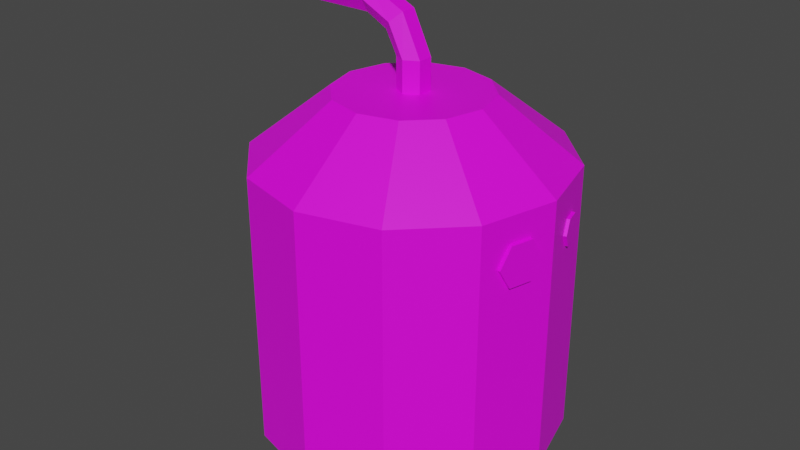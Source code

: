 # Source: Boiler.blend  (saved by Blender 2.93.20; exported with 4.5.12 LTS)
import bpy
from mathutils import Matrix  # noqa: F401  (used for matrix-valued properties, if any)

bpy.ops.wm.read_factory_settings(use_empty=True)
scene = bpy.context.scene
scene.name = 'Scene'

# ---- collections
col_collection = bpy.data.collections.new('Collection'); scene.collection.children.link(col_collection)

# ---- images (referenced by path relative to the original .blend; pixels are not part of the script)
import os
ASSET_DIR = os.environ.get("B2B_ASSET_DIR", "")  # directory of the original .blend (textures are referenced by path, not embedded)
HERE = os.path.dirname(os.path.abspath(__file__))  # packed textures are extracted next to this script under _unpacked/

def load_image(name, relpath, width, height, colorspace="sRGB"):
    """Load a texture the original file referenced (path relative to the .blend, or extracted next to this script)."""
    p = next((c for c in (os.path.join(HERE, relpath), os.path.join(ASSET_DIR, relpath)) if relpath and os.path.exists(c)), "")
    if p:
        img = bpy.data.images.load(p, check_existing=True)
        img.name = name
    else:  # same state as the original file: an image datablock whose file is absent (Cycles renders it pink)
        img = bpy.data.images.new(name, width, height)
        img.source = "FILE"
        img.filepath = "//" + (relpath or name)
    img.colorspace_settings.name = colorspace
    return img
img_paintedmetal_png = load_image('paintedMetal.png', 'paintedMetal.png', 1024, 1024, 'sRGB')

# ---- materials (node trees are filled in below, after node groups)
mat_material = bpy.data.materials.new('Material')
mat_material.use_transparent_shadow = False

# ---- material node trees
mat_material.use_nodes = True; mat_material.node_tree.nodes.clear()
_N = mat_material.node_tree.nodes; _L = mat_material.node_tree.links
n0 = _N.new('ShaderNodeBsdfPrincipled'); n0.name = 'Principled BSDF'; n0.location = (10, 300)
n0.distribution = 'GGX'
n0.subsurface_method = 'BURLEY'
n0.inputs[3].default_value = 1.45
n0.inputs[27].default_value = (0.0, 0.0, 0.0, 1.0)
n0.inputs[28].default_value = 1.0
n1 = _N.new('ShaderNodeOutputMaterial'); n1.name = 'Material Output'; n1.location = (300, 300)
n2 = _N.new('ShaderNodeTexImage'); n2.name = 'Image Texture'; n2.location = (-280, 280)
n2.image = img_paintedmetal_png
n2.interpolation = 'Closest'
_L.new(n0.outputs[0], n1.inputs[0])
_L.new(n2.outputs[0], n0.inputs[0])
n1.is_active_output = True

# ---- world
world_world = bpy.data.worlds.new('World'); scene.world = world_world
world_world.use_nodes = True; world_world.node_tree.nodes.clear()
_N = world_world.node_tree.nodes; _L = world_world.node_tree.links
n0 = _N.new('ShaderNodeOutputWorld'); n0.name = 'World Output'; n0.location = (300, 300)
n1 = _N.new('ShaderNodeBackground'); n1.name = 'Background'; n1.location = (10, 300)
n1.inputs[0].default_value = (0.05088, 0.05088, 0.05088, 1.0)
_L.new(n1.outputs[0], n0.inputs[0])
n0.is_active_output = True
world_world.color = (0.05088, 0.05088, 0.05088)
world_world.use_sun_shadow = False
world_world.sun_shadow_jitter_overblur = 0.0

# ---- meshes
me_cylinder = bpy.data.meshes.new('Cylinder')
me_cylinder.from_pydata([(0.0, 1.0, 0.2), (0.0, 1.0, 2.0), (0.5, 0.866, 0.2), (0.5, 0.866, 2.0), (0.866, 0.5, 0.2), (0.866, 0.5, 2.0), (1.0, -4.371e-08, 0.2), (1.0, -4.371e-08, 2.0), (0.866, -0.5, 0.2), (0.866, -0.5, 2.0), (0.5, -0.866, 0.2), (0.5, -0.866, 2.0), (-8.742e-08, -1.0, 0.2), (-8.742e-08, -1.0, 2.0), (-0.5, -0.866, 0.2), (-0.5, -0.866, 2.0), (-0.866, -0.5, 0.2), (-0.866, -0.5, 2.0), (-1.0, 1.192e-08, 0.2), (-1.0, 1.192e-08, 2.0), (-0.866, 0.5, 0.2), (-0.866, 0.5, 2.0), (-0.5, 0.866, 0.2), (-0.5, 0.866, 2.0), (-7.788e-09, 0.49, 2.4), (0.245, 0.4244, 2.4), (0.4244, 0.245, 2.4), (0.49, -2.142e-08, 2.4), (0.4244, -0.245, 2.4), (0.245, -0.4244, 2.4), (-5.063e-08, -0.49, 2.4), (-0.245, -0.4244, 2.4), (-0.4244, -0.245, 2.4), (-0.49, 5.843e-09, 2.4), (-0.4244, 0.245, 2.4), (-0.245, 0.4244, 2.4), (-0.03876, 0.05, 2.861), (-0.1, 0.1, 2.8), (6.557e-08, 0.1, 2.4), (6.557e-08, 0.1, 2.6), (0.0866, 0.05, 2.4), (0.0866, 0.05, 2.6), (0.0866, -0.05, 2.4), (0.0866, -0.05, 2.6), (5.364e-08, -0.1, 2.4), (5.364e-08, -0.1, 2.6), (-0.0866, -0.05, 2.4), (-0.0866, -0.05, 2.6), (-0.0866, 0.05, 2.4), (-0.0866, 0.05, 2.6), (-0.03876, -0.05, 2.861), (-0.1, -0.1, 2.8), (-0.1612, -0.05, 2.739), (-0.1612, 0.05, 2.739), (-0.3, 0.05, 2.987), (-0.3, 0.1, 2.9), (-0.3, -0.05, 2.987), (-0.3, -0.1, 2.9), (-0.3, -0.05, 2.813), (-0.3, 0.05, 2.813), (-1.2, 0.05, 2.987), (-1.2, 0.1, 2.9), (-1.2, -0.05, 2.987), (-1.2, -0.1, 2.9), (-1.2, -0.05, 2.813), (-1.2, 0.05, 2.813), (0.5, 0.5, -2.235e-08), (0.5, 0.5, 0.3), (0.5, 0.6, -2.235e-08), (0.5, 0.6, 0.3), (0.6, 0.5, -2.235e-08), (0.6, 0.5, 0.3), (0.6, 0.6, -2.235e-08), (0.6, 0.6, 0.3), (-0.6, 0.5, -2.235e-08), (-0.6, 0.5, 0.3), (-0.6, 0.6, -2.235e-08), (-0.6, 0.6, 0.3), (-0.5, 0.5, -2.235e-08), (-0.5, 0.5, 0.3), (-0.5, 0.6, -2.235e-08), (-0.5, 0.6, 0.3), (-0.6, -0.6, -2.235e-08), (-0.6, -0.6, 0.3), (-0.6, -0.5, -2.235e-08), (-0.6, -0.5, 0.3), (-0.5, -0.6, -2.235e-08), (-0.5, -0.6, 0.3), (-0.5, -0.5, -2.235e-08), (-0.5, -0.5, 0.3), (0.5, -0.6, -2.235e-08), (0.5, -0.6, 0.3), (0.5, -0.5, -2.235e-08), (0.5, -0.5, 0.3), (0.6, -0.6, -2.235e-08), (0.6, -0.6, 0.3), (0.6, -0.5, -2.235e-08), (0.6, -0.5, 0.3), (0.9954, -0.101, 1.7), (0.8022, -0.04923, 1.7), (0.7275, 0.3207, 1.7), (0.9207, 0.3725, 1.7), (0.7405, 0.2724, 1.613), (0.9337, 0.3242, 1.613), (0.7663, 0.1758, 1.613), (0.9595, 0.2276, 1.613), (0.7793, 0.1275, 1.7), (0.9725, 0.1793, 1.7), (0.7663, 0.1758, 1.787), (0.9595, 0.2276, 1.787), (0.7405, 0.2724, 1.787), (0.9337, 0.3242, 1.787), (0.7828, -0.1217, 1.57), (0.976, -0.1734, 1.57), (0.744, -0.2666, 1.57), (0.9372, -0.3183, 1.57), (0.7246, -0.339, 1.7), (0.9178, -0.3908, 1.7), (0.744, -0.2666, 1.83), (0.9372, -0.3183, 1.83), (0.7828, -0.1217, 1.83), (0.976, -0.1734, 1.83)], [], [(0, 1, 3, 2), (2, 3, 5, 4), (4, 5, 7, 6), (6, 7, 9, 8), (8, 9, 11, 10), (10, 11, 13, 12), (12, 13, 15, 14), (14, 15, 17, 16), (16, 17, 19, 18), (18, 19, 21, 20), (9, 7, 27, 28), (20, 21, 23, 22), (22, 23, 1, 0), (0, 2, 4, 6, 8, 10, 12, 14, 16, 18, 20, 22), (25, 24, 35, 34, 33, 32, 31, 30, 29, 28, 27, 26), (1, 23, 35, 24), (3, 1, 24, 25), (7, 5, 26, 27), (23, 21, 34, 35), (5, 3, 25, 26), (21, 19, 33, 34), (19, 17, 32, 33), (17, 15, 31, 32), (15, 13, 30, 31), (13, 11, 29, 30), (11, 9, 28, 29), (45, 43, 50, 51), (38, 39, 41, 40), (41, 39, 37, 36), (40, 41, 43, 42), (39, 49, 53, 37), (42, 43, 45, 44), (43, 41, 36, 50), (44, 45, 47, 46), (49, 47, 52, 53), (50, 36, 54, 56), (46, 47, 49, 48), (47, 45, 51, 52), (48, 49, 39, 38), (38, 40, 42, 44, 46, 48), (54, 55, 61, 60), (36, 37, 55, 54), (37, 53, 59, 55), (52, 51, 57, 58), (53, 52, 58, 59), (51, 50, 56, 57), (60, 61, 65, 64, 63, 62), (57, 56, 62, 63), (59, 58, 64, 65), (56, 54, 60, 62), (58, 57, 63, 64), (55, 59, 65, 61), (66, 67, 69, 68), (68, 69, 73, 72), (72, 73, 71, 70), (70, 71, 67, 66), (68, 72, 70, 66), (73, 69, 67, 71), (74, 75, 77, 76), (76, 77, 81, 80), (80, 81, 79, 78), (78, 79, 75, 74), (76, 80, 78, 74), (81, 77, 75, 79), (82, 83, 85, 84), (84, 85, 89, 88), (88, 89, 87, 86), (86, 87, 83, 82), (84, 88, 86, 82), (89, 85, 83, 87), (90, 91, 93, 92), (92, 93, 97, 96), (96, 97, 95, 94), (94, 95, 91, 90), (92, 96, 94, 90), (97, 93, 91, 95), (113, 98, 121, 119, 117, 115), (100, 101, 103, 102), (116, 117, 119, 118), (102, 103, 105, 104), (99, 112, 114, 116, 118, 120), (114, 115, 117, 116), (104, 105, 107, 106), (120, 121, 98, 99), (112, 113, 115, 114), (106, 107, 109, 108), (103, 101, 111, 109, 107, 105), (99, 98, 113, 112), (108, 109, 111, 110), (118, 119, 121, 120), (110, 111, 101, 100), (100, 102, 104, 106, 108, 110)])
_uv = me_cylinder.uv_layers.new(name='UVMap')
_uv.uv.foreach_set('vector', [0.1565, 0.3493, 0.1565, 0.6746, 0.06613, 0.6746, 0.06613, 0.3492, 0.06613, 0.3492, 0.06613, 0.6746, 0.0, 0.6746, 5.96e-08, 0.3492, 0.8784, 0.001072, 0.8784, 0.3261, 0.788, 0.325, 0.788, 0.0, 0.788, 0.0, 0.788, 0.325, 0.6976, 0.3261, 0.6976, 0.001072, 0.0, 1.0, 0.0, 0.6746, 0.06613, 0.6746, 0.06613, 1.0, 0.06613, 1.0, 0.06613, 0.6746, 0.1565, 0.6746, 0.1565, 1.0, 0.1565, 1.0, 0.1565, 0.6746, 0.2469, 0.6746, 0.2469, 1.0, 0.2469, 1.0, 0.2469, 0.6746, 0.3131, 0.6746, 0.3131, 1.0, 0.6976, 0.6522, 0.6976, 0.3272, 0.788, 0.3261, 0.788, 0.6511, 0.788, 0.6511, 0.788, 0.3261, 0.8784, 0.3272, 0.8784, 0.6522, 0.3488, 0.2215, 0.3488, 0.1279, 0.4411, 0.1526, 0.4411, 0.1985, 0.3131, 0.3492, 0.3131, 0.6746, 0.2469, 0.6746, 0.2469, 0.3492, 0.2469, 0.3492, 0.2469, 0.6746, 0.1565, 0.6746, 0.1565, 0.3493, 0.1277, 0.3492, 0.04673, 0.3025, 0.0, 0.2215, 0.0, 0.1279, 0.04673, 0.04688, 0.1277, 5.364e-05, 0.2211, 0.0, 0.3021, 0.04673, 0.3488, 0.1277, 0.3488, 0.2213, 0.3021, 0.3023, 0.2211, 0.3492, 0.5037, 0.08998, 0.5495, 0.08996, 0.5892, 0.1129, 0.6121, 0.1525, 0.6121, 0.1984, 0.5892, 0.2381, 0.5495, 0.261, 0.5037, 0.2611, 0.464, 0.2382, 0.4411, 0.1985, 0.4411, 0.1526, 0.464, 0.1129, 0.5699, 0.0, 0.6509, 0.04673, 0.5892, 0.1129, 0.5495, 0.08996, 0.4765, 5.513e-05, 0.5699, 0.0, 0.5495, 0.08996, 0.5037, 0.08998, 0.3488, 0.1279, 0.3955, 0.04688, 0.464, 0.1129, 0.4411, 0.1526, 0.6509, 0.04673, 0.6976, 0.1277, 0.6121, 0.1525, 0.5892, 0.1129, 0.3955, 0.04688, 0.4765, 5.513e-05, 0.5037, 0.08998, 0.464, 0.1129, 0.6976, 0.1277, 0.6976, 0.2213, 0.6121, 0.1984, 0.6121, 0.1525, 0.6976, 0.2213, 0.6509, 0.3023, 0.5892, 0.2381, 0.6121, 0.1984, 0.6509, 0.3023, 0.5699, 0.3492, 0.5495, 0.261, 0.5892, 0.2381, 0.5699, 0.3492, 0.4765, 0.3492, 0.5037, 0.2611, 0.5495, 0.261, 0.4765, 0.3492, 0.3955, 0.3025, 0.464, 0.2382, 0.5037, 0.2611, 0.3955, 0.3025, 0.3488, 0.2215, 0.4411, 0.1985, 0.464, 0.2382, 0.6583, 0.5769, 0.6528, 0.5915, 0.6164, 0.5539, 0.6307, 0.5473, 0.6062, 0.3639, 0.5723, 0.3765, 0.5669, 0.3618, 0.6007, 0.3492, 0.5669, 0.3618, 0.5723, 0.3765, 0.5447, 0.406, 0.5305, 0.3995, 0.3573, 0.3962, 0.3573, 0.4323, 0.3393, 0.4323, 0.3393, 0.3962, 0.5723, 0.3765, 0.5777, 0.3911, 0.5589, 0.4125, 0.5447, 0.406, 0.6867, 0.6041, 0.6528, 0.5915, 0.6583, 0.5769, 0.6922, 0.5895, 0.3393, 0.4323, 0.3573, 0.4323, 0.3573, 0.4805, 0.3393, 0.4805, 0.6922, 0.5895, 0.6583, 0.5769, 0.6637, 0.5622, 0.6976, 0.5748, 0.4067, 0.4218, 0.3886, 0.4218, 0.3886, 0.3962, 0.4067, 0.3962, 0.3131, 0.3492, 0.3311, 0.3492, 0.3311, 0.3975, 0.3131, 0.3975, 0.3886, 0.4579, 0.3886, 0.4218, 0.4067, 0.4218, 0.4067, 0.4579, 0.6637, 0.5622, 0.6583, 0.5769, 0.6307, 0.5473, 0.6449, 0.5408, 0.6116, 0.3786, 0.5777, 0.3911, 0.5723, 0.3765, 0.6062, 0.3639, 0.4474, 0.4676, 0.4318, 0.4766, 0.4161, 0.4675, 0.4161, 0.4495, 0.4318, 0.4405, 0.4474, 0.4495, 0.5257, 0.4516, 0.5403, 0.4462, 0.597, 0.5987, 0.5823, 0.6041, 0.5305, 0.3995, 0.5447, 0.406, 0.5403, 0.4462, 0.5257, 0.4516, 0.5447, 0.406, 0.5589, 0.4125, 0.555, 0.4407, 0.5403, 0.4462, 0.6449, 0.5408, 0.6307, 0.5473, 0.6263, 0.5072, 0.641, 0.5126, 0.5257, 0.5374, 0.5076, 0.5374, 0.5076, 0.5117, 0.5257, 0.5117, 0.6307, 0.5473, 0.6164, 0.5539, 0.6116, 0.5017, 0.6263, 0.5072, 0.373, 0.4696, 0.3573, 0.4605, 0.3573, 0.4425, 0.373, 0.4334, 0.3886, 0.4425, 0.3886, 0.4605, 0.6263, 0.5072, 0.6116, 0.5017, 0.6683, 0.3492, 0.6829, 0.3547, 0.5257, 0.5117, 0.5076, 0.5117, 0.5076, 0.3492, 0.5257, 0.3492, 0.3131, 0.3975, 0.3311, 0.3975, 0.3311, 0.56, 0.3131, 0.56, 0.641, 0.5126, 0.6263, 0.5072, 0.6829, 0.3547, 0.6976, 0.3601, 0.5403, 0.4462, 0.555, 0.4407, 0.6116, 0.5932, 0.597, 0.5987, 0.3573, 0.5347, 0.3573, 0.5889, 0.3393, 0.5889, 0.3393, 0.5347, 0.3573, 0.4805, 0.3573, 0.5347, 0.3393, 0.5347, 0.3393, 0.4805, 0.3754, 0.5599, 0.3754, 0.6141, 0.3573, 0.6141, 0.3573, 0.5599, 0.3754, 0.4696, 0.3754, 0.5238, 0.3573, 0.5238, 0.3573, 0.4696, 0.4958, 0.6212, 0.4778, 0.6212, 0.4778, 0.6031, 0.4958, 0.6031, 0.5979, 0.6222, 0.5798, 0.6222, 0.5798, 0.6041, 0.5979, 0.6041, 0.5257, 0.5374, 0.5257, 0.5916, 0.5076, 0.5916, 0.5076, 0.5374, 0.4958, 0.4405, 0.4958, 0.4947, 0.4778, 0.4947, 0.4778, 0.4405, 0.4958, 0.5489, 0.4958, 0.6031, 0.4778, 0.6031, 0.4778, 0.5489, 0.4778, 0.5489, 0.4778, 0.4947, 0.4958, 0.4947, 0.4958, 0.5489, 0.5256, 0.6096, 0.5076, 0.6096, 0.5076, 0.5916, 0.5256, 0.5916, 0.6159, 0.6222, 0.5979, 0.6222, 0.5979, 0.6041, 0.6159, 0.6041, 0.4342, 0.5308, 0.4342, 0.585, 0.4161, 0.585, 0.4161, 0.5308, 0.4342, 0.4766, 0.4342, 0.5308, 0.4161, 0.5308, 0.4161, 0.4766, 0.3311, 0.56, 0.3311, 0.6141, 0.3131, 0.6141, 0.3131, 0.56, 0.4474, 0.5307, 0.4474, 0.4765, 0.4655, 0.4765, 0.4655, 0.5307, 0.5437, 0.6222, 0.5257, 0.6222, 0.5257, 0.6041, 0.5437, 0.6041, 0.5798, 0.6222, 0.5618, 0.6222, 0.5618, 0.6041, 0.5798, 0.6041, 0.4655, 0.5307, 0.4655, 0.5849, 0.4474, 0.5849, 0.4474, 0.5307, 0.4067, 0.4579, 0.4067, 0.5122, 0.3886, 0.5122, 0.3886, 0.4579, 0.4067, 0.5664, 0.4067, 0.6206, 0.3886, 0.6206, 0.3886, 0.5664, 0.3886, 0.5664, 0.3886, 0.5122, 0.4067, 0.5122, 0.4067, 0.5664, 0.3573, 0.6069, 0.3393, 0.6069, 0.3393, 0.5889, 0.3573, 0.5889, 0.5618, 0.6222, 0.5437, 0.6222, 0.5437, 0.6041, 0.5618, 0.6041, 0.4389, 0.3492, 0.4616, 0.3632, 0.4616, 0.3902, 0.4389, 0.4032, 0.4161, 0.3892, 0.4161, 0.3622, 0.373, 0.3962, 0.373, 0.4311, 0.3573, 0.4334, 0.3573, 0.3985, 0.3393, 0.3727, 0.3742, 0.3727, 0.3777, 0.3962, 0.3428, 0.3962, 0.4655, 0.5849, 0.4655, 0.621, 0.4474, 0.621, 0.4474, 0.5849, 0.4616, 0.3885, 0.4616, 0.3618, 0.4846, 0.3492, 0.5076, 0.3634, 0.5076, 0.3901, 0.4846, 0.4027, 0.3428, 0.3492, 0.3777, 0.3492, 0.3742, 0.3727, 0.3393, 0.3727, 0.4161, 0.4405, 0.4161, 0.4056, 0.4318, 0.4032, 0.4318, 0.4381, 0.4161, 0.3962, 0.3812, 0.3962, 0.3777, 0.3727, 0.4126, 0.3727, 0.5049, 0.4032, 0.5049, 0.4393, 0.4778, 0.4393, 0.4778, 0.4032, 0.4318, 0.4381, 0.4318, 0.4032, 0.4474, 0.4056, 0.4474, 0.4405, 0.4474, 0.4306, 0.4474, 0.4126, 0.4626, 0.4032, 0.4778, 0.4119, 0.4778, 0.4299, 0.4626, 0.4392, 0.4126, 0.3727, 0.3777, 0.3727, 0.3812, 0.3492, 0.4161, 0.3492, 0.4161, 0.6211, 0.4161, 0.585, 0.4342, 0.585, 0.4342, 0.6211, 0.3844, 0.5238, 0.3844, 0.5599, 0.3573, 0.5599, 0.3573, 0.5238, 0.3886, 0.3985, 0.3886, 0.4334, 0.373, 0.4311, 0.373, 0.3962, 0.4778, 0.4498, 0.4778, 0.4678, 0.4626, 0.4765, 0.4474, 0.4671, 0.4474, 0.4491, 0.4626, 0.4405])
me_cylinder.materials.append(mat_material)
me_cylinder.use_remesh_fix_poles = True
me_cylinder.use_remesh_preserve_attributes = False
me_cylinder.update()

# ---- objects
ob_cylinder = bpy.data.objects.new('Cylinder', me_cylinder)

# ---- transforms, parenting, visibility, modifiers, constraints
ob_cylinder.location = (0.0, 0.0, 0.0)

# ---- collection membership
col_collection.objects.link(ob_cylinder)

# ---- scene / render settings (as saved in the file)
scene.frame_start = 1; scene.frame_end = 250; scene.frame_set(1)
scene.render.engine = 'BLENDER_EEVEE_NEXT'
scene.cycles.use_denoising = False
scene.cycles.samples = 128
scene.cycles.sampling_pattern = 'TABULATED_SOBOL'
scene.cycles.use_adaptive_sampling = False
scene.cycles.use_light_tree = False
scene.view_settings.view_transform = 'Filmic'
bpy.context.view_layer.update()

# ---- added for rendering (the .blend has no active camera and no usable light): camera, sun
cam_auto = bpy.data.cameras.new('AutoCamera')
cam_auto.lens = 50.0
cam_auto.sensor_width = 36.0
cam_auto.clip_end = 1000.0
ob_auto_camera = bpy.data.objects.new('AutoCamera', cam_auto)
scene.collection.objects.link(ob_auto_camera)
ob_auto_camera.location = (3.79912, -4.67894, 4.61259)
ob_auto_camera.rotation_euler = (1.09748, -7.21219e-08, 0.694738)
scene.camera = ob_auto_camera
light_auto_sun = bpy.data.lights.new('AutoSun', 'SUN')
light_auto_sun.energy = 3.0
light_auto_sun.angle = 0.0523599
ob_auto_sun = bpy.data.objects.new('AutoSun', light_auto_sun)
scene.collection.objects.link(ob_auto_sun)
ob_auto_sun.rotation_euler = (0.872665, 0.174533, 0.523599)
bpy.context.view_layer.update()
